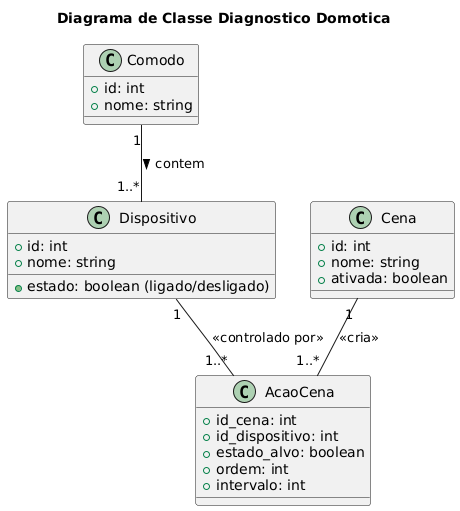

The diagram above was rendered by PlantUML. Its source (embedded in the PNG):
@startuml
title Diagrama de Classe Diagnostico Domotica

class Comodo {
  + id: int
  + nome: string
}

class Dispositivo {
  + id: int
  + nome: string
  + estado: boolean (ligado/desligado)
}

class Cena {
  + id: int
  + nome: string
  + ativada: boolean
}

class AcaoCena {
  + id_cena: int
  + id_dispositivo: int
  + estado_alvo: boolean
  + ordem: int
  + intervalo: int
}

Comodo "1" -- "1..*" Dispositivo : contem >

Cena "1" -- "1..*" AcaoCena : <<cria>>

Dispositivo "1" -- "1..*" AcaoCena : <<controlado por>>
@enduml